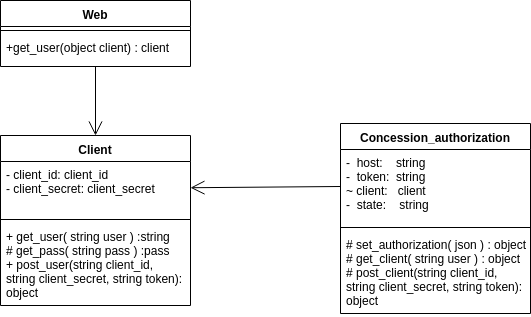

The diagram above was exported from draw.io. Its source (the exported page's mxGraphModel, read from the mxfile embedded in the PNG):
<mxGraphModel dx="986" dy="548" grid="1" gridSize="10" guides="1" tooltips="1" connect="1" arrows="1" fold="1" page="1" pageScale="1" pageWidth="827" pageHeight="1169" math="0" shadow="0">
  <root>
    <mxCell id="0" />
    <mxCell id="1" parent="0" />
    <mxCell id="z0xprjdaALHmFJNt3RIw-1" value="Client" style="swimlane;fontStyle=1;align=center;verticalAlign=top;childLayout=stackLayout;horizontal=1;startSize=26;horizontalStack=0;resizeParent=1;resizeParentMax=0;resizeLast=0;collapsible=1;marginBottom=0;" parent="1" vertex="1">
      <mxGeometry x="50" y="235" width="190" height="170" as="geometry" />
    </mxCell>
    <mxCell id="z0xprjdaALHmFJNt3RIw-2" value="- client_id: client_id&#10;- client_secret: client_secret&#10;&#10;" style="text;strokeColor=none;fillColor=none;align=left;verticalAlign=top;spacingLeft=4;spacingRight=4;overflow=hidden;rotatable=0;points=[[0,0.5],[1,0.5]];portConstraint=eastwest;" parent="z0xprjdaALHmFJNt3RIw-1" vertex="1">
      <mxGeometry y="26" width="190" height="54" as="geometry" />
    </mxCell>
    <mxCell id="z0xprjdaALHmFJNt3RIw-3" value="" style="line;strokeWidth=1;fillColor=none;align=left;verticalAlign=middle;spacingTop=-1;spacingLeft=3;spacingRight=3;rotatable=0;labelPosition=right;points=[];portConstraint=eastwest;" parent="z0xprjdaALHmFJNt3RIw-1" vertex="1">
      <mxGeometry y="80" width="190" height="8" as="geometry" />
    </mxCell>
    <mxCell id="z0xprjdaALHmFJNt3RIw-4" value="+ get_user( string user ) :string&#10;# get_pass( string pass ) :pass &#10;+ post_user(string client_id,&#10;string client_secret, string token): &#10;object&#10;&#10;" style="text;strokeColor=none;fillColor=none;align=left;verticalAlign=top;spacingLeft=4;spacingRight=4;overflow=hidden;rotatable=0;points=[[0,0.5],[1,0.5]];portConstraint=eastwest;" parent="z0xprjdaALHmFJNt3RIw-1" vertex="1">
      <mxGeometry y="88" width="190" height="82" as="geometry" />
    </mxCell>
    <mxCell id="z0xprjdaALHmFJNt3RIw-5" value="Concession_authorization" style="swimlane;fontStyle=1;align=center;verticalAlign=top;childLayout=stackLayout;horizontal=1;startSize=26;horizontalStack=0;resizeParent=1;resizeParentMax=0;resizeLast=0;collapsible=1;marginBottom=0;" parent="1" vertex="1">
      <mxGeometry x="390" y="223" width="190" height="190" as="geometry" />
    </mxCell>
    <mxCell id="z0xprjdaALHmFJNt3RIw-6" value="-  host:    string&#10;-  token:  string&#10;~ client:   client&#10;-  state:    string" style="text;strokeColor=none;fillColor=none;align=left;verticalAlign=top;spacingLeft=4;spacingRight=4;overflow=hidden;rotatable=0;points=[[0,0.5],[1,0.5]];portConstraint=eastwest;" parent="z0xprjdaALHmFJNt3RIw-5" vertex="1">
      <mxGeometry y="26" width="190" height="74" as="geometry" />
    </mxCell>
    <mxCell id="z0xprjdaALHmFJNt3RIw-7" value="" style="line;strokeWidth=1;fillColor=none;align=left;verticalAlign=middle;spacingTop=-1;spacingLeft=3;spacingRight=3;rotatable=0;labelPosition=right;points=[];portConstraint=eastwest;" parent="z0xprjdaALHmFJNt3RIw-5" vertex="1">
      <mxGeometry y="100" width="190" height="8" as="geometry" />
    </mxCell>
    <mxCell id="z0xprjdaALHmFJNt3RIw-8" value="# set_authorization( json ) : object&#10;# get_client( string user ) : object&#10;# post_client(string client_id,&#10;string client_secret, string token): &#10;object&#10;&#10;" style="text;strokeColor=none;fillColor=none;align=left;verticalAlign=top;spacingLeft=4;spacingRight=4;overflow=hidden;rotatable=0;points=[[0,0.5],[1,0.5]];portConstraint=eastwest;" parent="z0xprjdaALHmFJNt3RIw-5" vertex="1">
      <mxGeometry y="108" width="190" height="82" as="geometry" />
    </mxCell>
    <mxCell id="z0xprjdaALHmFJNt3RIw-9" value="&lt;br&gt;" style="endArrow=open;endSize=12;html=1;exitX=0;exitY=0.5;exitDx=0;exitDy=0;" parent="1" source="z0xprjdaALHmFJNt3RIw-6" target="z0xprjdaALHmFJNt3RIw-2" edge="1">
      <mxGeometry width="160" relative="1" as="geometry">
        <mxPoint x="50" y="460" as="sourcePoint" />
        <mxPoint x="210" y="460" as="targetPoint" />
      </mxGeometry>
    </mxCell>
    <mxCell id="RfaFtLb_R8lDSBYkYfuU-1" value="Web" style="swimlane;fontStyle=1;align=center;verticalAlign=top;childLayout=stackLayout;horizontal=1;startSize=26;horizontalStack=0;resizeParent=1;resizeParentMax=0;resizeLast=0;collapsible=1;marginBottom=0;" parent="1" vertex="1">
      <mxGeometry x="50" y="100" width="190" height="66" as="geometry" />
    </mxCell>
    <mxCell id="RfaFtLb_R8lDSBYkYfuU-3" value="" style="line;strokeWidth=1;fillColor=none;align=left;verticalAlign=middle;spacingTop=-1;spacingLeft=3;spacingRight=3;rotatable=0;labelPosition=right;points=[];portConstraint=eastwest;" parent="RfaFtLb_R8lDSBYkYfuU-1" vertex="1">
      <mxGeometry y="26" width="190" height="8" as="geometry" />
    </mxCell>
    <mxCell id="RfaFtLb_R8lDSBYkYfuU-4" value="+get_user(object client) : client" style="text;strokeColor=none;fillColor=none;align=left;verticalAlign=top;spacingLeft=4;spacingRight=4;overflow=hidden;rotatable=0;points=[[0,0.5],[1,0.5]];portConstraint=eastwest;" parent="RfaFtLb_R8lDSBYkYfuU-1" vertex="1">
      <mxGeometry y="34" width="190" height="32" as="geometry" />
    </mxCell>
    <mxCell id="RfaFtLb_R8lDSBYkYfuU-6" value="&lt;br&gt;" style="endArrow=open;endSize=12;html=1;" parent="1" source="RfaFtLb_R8lDSBYkYfuU-4" target="z0xprjdaALHmFJNt3RIw-1" edge="1">
      <mxGeometry width="160" relative="1" as="geometry">
        <mxPoint x="400" y="296" as="sourcePoint" />
        <mxPoint x="250" y="297.2244897959183" as="targetPoint" />
      </mxGeometry>
    </mxCell>
  </root>
</mxGraphModel>